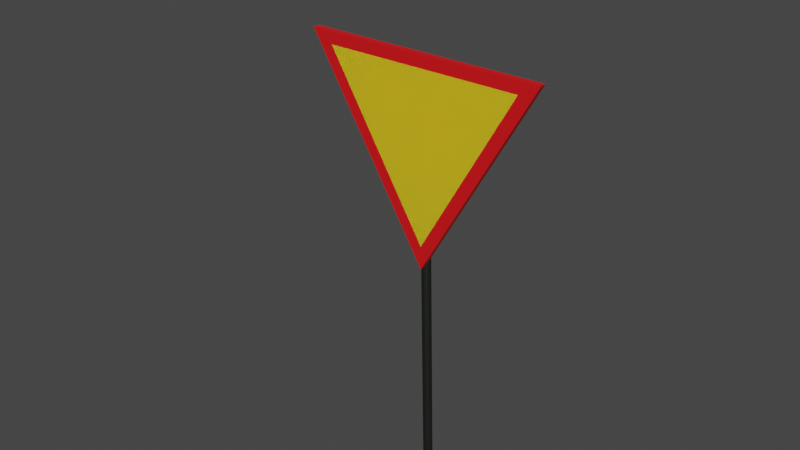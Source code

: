# Source: ustap_pierwszenstwa.blend  (saved by Blender 2.81.16; exported with 4.5.12 LTS)
import bpy
from mathutils import Matrix  # noqa: F401  (used for matrix-valued properties, if any)

bpy.ops.wm.read_factory_settings(use_empty=True)
scene = bpy.context.scene
scene.name = 'Scene'

# ---- collections
col_collection = bpy.data.collections.new('Collection'); scene.collection.children.link(col_collection)

# ---- materials (node trees are filled in below, after node groups)
mat_material_001 = bpy.data.materials.new('Material.001')
mat_material_001.use_transparent_shadow = False
mat_material_001.diffuse_color = (0.8, 0.6469, 0.02069, 1.0)
mat_red = bpy.data.materials.new('red')
mat_red.use_transparent_shadow = False
mat_red.diffuse_color = (0.8, 0.0093, 0.006232, 1.0)
mat_material_005 = bpy.data.materials.new('Material.005')
mat_material_005.use_transparent_shadow = False
mat_material_005.diffuse_color = (0.08714, 0.08714, 0.08714, 1.0)
mat_material_005.metallic = 1.0

# ---- material node trees
mat_material_001.use_nodes = True; mat_material_001.node_tree.nodes.clear()
_N = mat_material_001.node_tree.nodes; _L = mat_material_001.node_tree.links
n0 = _N.new('ShaderNodeOutputMaterial'); n0.name = 'Material Output'; n0.location = (300, 300)
n1 = _N.new('ShaderNodeBsdfPrincipled'); n1.name = 'Principled BSDF'; n1.location = (10, 300)
n1.distribution = 'GGX'
n1.subsurface_method = 'BURLEY'
n1.inputs[0].default_value = (0.8, 0.5614, 0.01291, 1.0)
n1.inputs[3].default_value = 1.45
n1.inputs[8].default_value = 1.0
n1.inputs[10].default_value = 1.0
n1.inputs[27].default_value = (0.0, 0.0, 0.0, 1.0)
n1.inputs[28].default_value = 1.0
_L.new(n1.outputs[0], n0.inputs[0])
n0.is_active_output = True
mat_red.use_nodes = True; mat_red.node_tree.nodes.clear()
_N = mat_red.node_tree.nodes; _L = mat_red.node_tree.links
n0 = _N.new('ShaderNodeOutputMaterial'); n0.name = 'Material Output'; n0.location = (300, 300)
n1 = _N.new('ShaderNodeBsdfPrincipled'); n1.name = 'Principled BSDF'; n1.location = (10, 300)
n1.distribution = 'GGX'
n1.subsurface_method = 'BURLEY'
n1.inputs[0].default_value = (0.8, 0.006232, 0.0093, 1.0)
n1.inputs[3].default_value = 1.45
n1.inputs[9].default_value = (1.0, 0.2, 0.2)
n1.inputs[27].default_value = (0.0, 0.0, 0.0, 1.0)
n1.inputs[28].default_value = 1.0
_L.new(n1.outputs[0], n0.inputs[0])
n0.is_active_output = True
mat_material_005.use_nodes = True; mat_material_005.node_tree.nodes.clear()
_N = mat_material_005.node_tree.nodes; _L = mat_material_005.node_tree.links
n0 = _N.new('ShaderNodeOutputMaterial'); n0.name = 'Material Output'; n0.location = (300, 300)
n1 = _N.new('ShaderNodeBsdfPrincipled'); n1.name = 'Principled BSDF'; n1.location = (10, 300)
n1.distribution = 'GGX'
n1.subsurface_method = 'BURLEY'
n1.inputs[0].default_value = (0.09148, 0.1025, 0.08605, 1.0)
n1.inputs[1].default_value = 1.0
n1.inputs[3].default_value = 1.45
n1.inputs[27].default_value = (0.0, 0.0, 0.0, 1.0)
n1.inputs[28].default_value = 1.0
_L.new(n1.outputs[0], n0.inputs[0])
n0.is_active_output = True

# ---- world
world_world = bpy.data.worlds.new('World'); scene.world = world_world
world_world.use_nodes = True; world_world.node_tree.nodes.clear()
_N = world_world.node_tree.nodes; _L = world_world.node_tree.links
n0 = _N.new('ShaderNodeOutputWorld'); n0.name = 'World Output'; n0.location = (300, 300)
n1 = _N.new('ShaderNodeBackground'); n1.name = 'Background'; n1.location = (10, 300)
n1.inputs[0].default_value = (0.05088, 0.05088, 0.05088, 1.0)
_L.new(n1.outputs[0], n0.inputs[0])
n0.is_active_output = True
world_world.color = (0.05088, 0.05088, 0.05088)
world_world.use_sun_shadow = False
world_world.sun_shadow_jitter_overblur = 0.0

# ---- meshes
me_circle_001 = bpy.data.meshes.new('Circle.001')
me_circle_001.from_pydata([(0.0, 1.0, 0.0), (-0.866, -0.5, 0.0), (0.866, -0.5, 0.0), (0.0, 1.0, 0.04759), (-0.866, -0.5, 0.04759), (0.866, -0.5, 0.04759), (0.0, 1.0, 0.04759), (-0.866, -0.5, 0.04759), (0.866, -0.5, 0.04759), (-5.05e-08, 0.8258, 0.04759), (-0.7152, -0.4129, 0.04759), (0.7152, -0.4129, 0.04759)], [], [(1, 0, 2), (5, 3, 6, 8), (2, 0, 3, 5), (1, 2, 5, 4), (0, 1, 4, 3), (8, 6, 9, 11), (4, 5, 8, 7), (3, 4, 7, 6), (10, 11, 9), (7, 8, 11, 10), (6, 7, 10, 9)])
me_circle_001.polygons.foreach_set('material_index', [1, 1, 1, 1, 1, 1, 1, 1, 0, 1, 1])
_uv = me_circle_001.uv_layers.new(name='UVMap')
_uv.uv.foreach_set('vector', [0.0, 0.0, 0.0, 0.0, 0.0, 0.0, 0.0, 0.0, 0.0, 0.0, 0.0, 0.0, 0.0, 0.0, 0.0, 0.0, 0.0, 0.0, 0.0, 0.0, 0.0, 0.0, 0.0, 0.0, 0.0, 0.0, 0.0, 0.0, 0.0, 0.0, 0.0, 0.0, 0.0, 0.0, 0.0, 0.0, 0.0, 0.0, 0.0, 0.0, 0.0, 0.0, 0.0, 0.0, 0.0, 0.0, 0.0, 0.0, 0.0, 0.0, 0.0, 0.0, 0.0, 0.0, 0.0, 0.0, 0.0, 0.0, 0.0, 0.0, 0.0, 0.0, 0.0, 0.0, 0.0, 0.0, 0.0, 0.0, 0.0, 0.0, 0.0, 0.0, 0.0, 0.0, 0.0, 0.0, 0.0, 0.0, 0.0, 0.0, 0.0, 0.0, 0.0, 0.0])
me_circle_001.materials.append(mat_material_001)
me_circle_001.materials.append(mat_red)
me_circle_001.use_remesh_fix_poles = True
me_circle_001.use_remesh_preserve_attributes = False
me_circle_001.use_mirror_vertex_groups = False
me_circle_001.update()
me_cylinder = bpy.data.meshes.new('Cylinder')
me_cylinder.from_pydata([(0.0, 0.06, -1.0), (0.0, 0.06, 1.0), (0.01171, 0.05885, -1.0), (0.01171, 0.05885, 1.0), (0.02296, 0.05543, -1.0), (0.02296, 0.05543, 1.0), (0.03333, 0.04989, -1.0), (0.03333, 0.04989, 1.0), (0.04243, 0.04243, -1.0), (0.04243, 0.04243, 1.0), (0.04989, 0.03333, -1.0), (0.04989, 0.03333, 1.0), (0.05543, 0.02296, -1.0), (0.05543, 0.02296, 1.0), (0.05885, 0.01171, -1.0), (0.05885, 0.01171, 1.0), (0.06, 4.53e-09, -1.0), (0.06, 4.53e-09, 1.0), (0.05885, -0.01171, -1.0), (0.05885, -0.01171, 1.0), (0.05543, -0.02296, -1.0), (0.05543, -0.02296, 1.0), (0.04989, -0.03333, -1.0), (0.04989, -0.03333, 1.0), (0.04243, -0.04243, -1.0), (0.04243, -0.04243, 1.0), (0.03333, -0.04989, -1.0), (0.03333, -0.04989, 1.0), (0.02296, -0.05543, -1.0), (0.02296, -0.05543, 1.0), (0.01171, -0.05885, -1.0), (0.01171, -0.05885, 1.0), (-1.955e-08, -0.06, -1.0), (-1.955e-08, -0.06, 1.0), (-0.01171, -0.05885, -1.0), (-0.01171, -0.05885, 1.0), (-0.02296, -0.05543, -1.0), (-0.02296, -0.05543, 1.0), (-0.03333, -0.04989, -1.0), (-0.03333, -0.04989, 1.0), (-0.04243, -0.04243, -1.0), (-0.04243, -0.04243, 1.0), (-0.04989, -0.03333, -1.0), (-0.04989, -0.03333, 1.0), (-0.05543, -0.02296, -1.0), (-0.05543, -0.02296, 1.0), (-0.05885, -0.01171, -1.0), (-0.05885, -0.01171, 1.0), (-0.06, 5.794e-08, -1.0), (-0.06, 5.794e-08, 1.0), (-0.05885, 0.01171, -1.0), (-0.05885, 0.01171, 1.0), (-0.05543, 0.02296, -1.0), (-0.05543, 0.02296, 1.0), (-0.04989, 0.03333, -1.0), (-0.04989, 0.03333, 1.0), (-0.04243, 0.04243, -1.0), (-0.04243, 0.04243, 1.0), (-0.03333, 0.04989, -1.0), (-0.03333, 0.04989, 1.0), (-0.02296, 0.05543, -1.0), (-0.02296, 0.05543, 1.0), (-0.01171, 0.05885, -1.0), (-0.01171, 0.05885, 1.0)], [], [(0, 1, 3, 2), (2, 3, 5, 4), (4, 5, 7, 6), (6, 7, 9, 8), (8, 9, 11, 10), (10, 11, 13, 12), (12, 13, 15, 14), (14, 15, 17, 16), (16, 17, 19, 18), (18, 19, 21, 20), (20, 21, 23, 22), (22, 23, 25, 24), (24, 25, 27, 26), (26, 27, 29, 28), (28, 29, 31, 30), (30, 31, 33, 32), (32, 33, 35, 34), (34, 35, 37, 36), (36, 37, 39, 38), (38, 39, 41, 40), (40, 41, 43, 42), (42, 43, 45, 44), (44, 45, 47, 46), (46, 47, 49, 48), (48, 49, 51, 50), (50, 51, 53, 52), (52, 53, 55, 54), (54, 55, 57, 56), (56, 57, 59, 58), (58, 59, 61, 60), (3, 1, 63, 61, 59, 57, 55, 53, 51, 49, 47, 45, 43, 41, 39, 37, 35, 33, 31, 29, 27, 25, 23, 21, 19, 17, 15, 13, 11, 9, 7, 5), (60, 61, 63, 62), (62, 63, 1, 0), (0, 2, 4, 6, 8, 10, 12, 14, 16, 18, 20, 22, 24, 26, 28, 30, 32, 34, 36, 38, 40, 42, 44, 46, 48, 50, 52, 54, 56, 58, 60, 62)])
_uv = me_cylinder.uv_layers.new(name='UVMap')
_uv.uv.foreach_set('vector', [1.0, 0.5, 1.0, 1.0, 0.9688, 1.0, 0.9688, 0.5, 0.9688, 0.5, 0.9688, 1.0, 0.9375, 1.0, 0.9375, 0.5, 0.9375, 0.5, 0.9375, 1.0, 0.9062, 1.0, 0.9062, 0.5, 0.9062, 0.5, 0.9062, 1.0, 0.875, 1.0, 0.875, 0.5, 0.875, 0.5, 0.875, 1.0, 0.8438, 1.0, 0.8438, 0.5, 0.8438, 0.5, 0.8438, 1.0, 0.8125, 1.0, 0.8125, 0.5, 0.8125, 0.5, 0.8125, 1.0, 0.7812, 1.0, 0.7812, 0.5, 0.7812, 0.5, 0.7812, 1.0, 0.75, 1.0, 0.75, 0.5, 0.75, 0.5, 0.75, 1.0, 0.7188, 1.0, 0.7188, 0.5, 0.7188, 0.5, 0.7188, 1.0, 0.6875, 1.0, 0.6875, 0.5, 0.6875, 0.5, 0.6875, 1.0, 0.6562, 1.0, 0.6562, 0.5, 0.6562, 0.5, 0.6562, 1.0, 0.625, 1.0, 0.625, 0.5, 0.625, 0.5, 0.625, 1.0, 0.5938, 1.0, 0.5938, 0.5, 0.5938, 0.5, 0.5938, 1.0, 0.5625, 1.0, 0.5625, 0.5, 0.5625, 0.5, 0.5625, 1.0, 0.5312, 1.0, 0.5312, 0.5, 0.5312, 0.5, 0.5312, 1.0, 0.5, 1.0, 0.5, 0.5, 0.5, 0.5, 0.5, 1.0, 0.4688, 1.0, 0.4688, 0.5, 0.4688, 0.5, 0.4688, 1.0, 0.4375, 1.0, 0.4375, 0.5, 0.4375, 0.5, 0.4375, 1.0, 0.4062, 1.0, 0.4062, 0.5, 0.4062, 0.5, 0.4062, 1.0, 0.375, 1.0, 0.375, 0.5, 0.375, 0.5, 0.375, 1.0, 0.3438, 1.0, 0.3438, 0.5, 0.3438, 0.5, 0.3438, 1.0, 0.3125, 1.0, 0.3125, 0.5, 0.3125, 0.5, 0.3125, 1.0, 0.2812, 1.0, 0.2812, 0.5, 0.2812, 0.5, 0.2812, 1.0, 0.25, 1.0, 0.25, 0.5, 0.25, 0.5, 0.25, 1.0, 0.2188, 1.0, 0.2188, 0.5, 0.2188, 0.5, 0.2188, 1.0, 0.1875, 1.0, 0.1875, 0.5, 0.1875, 0.5, 0.1875, 1.0, 0.1562, 1.0, 0.1562, 0.5, 0.1562, 0.5, 0.1562, 1.0, 0.125, 1.0, 0.125, 0.5, 0.125, 0.5, 0.125, 1.0, 0.09375, 1.0, 0.09375, 0.5, 0.09375, 0.5, 0.09375, 1.0, 0.0625, 1.0, 0.0625, 0.5, 0.2968, 0.4854, 0.25, 0.49, 0.2032, 0.4854, 0.1582, 0.4717, 0.1167, 0.4496, 0.08029, 0.4197, 0.05045, 0.3833, 0.02827, 0.3418, 0.01461, 0.2968, 0.01, 0.25, 0.01461, 0.2032, 0.02827, 0.1582, 0.05045, 0.1167, 0.08029, 0.08029, 0.1167, 0.05045, 0.1582, 0.02827, 0.2032, 0.01461, 0.25, 0.01, 0.2968, 0.01461, 0.3418, 0.02827, 0.3833, 0.05045, 0.4197, 0.08029, 0.4496, 0.1167, 0.4717, 0.1582, 0.4854, 0.2032, 0.49, 0.25, 0.4854, 0.2968, 0.4717, 0.3418, 0.4496, 0.3833, 0.4197, 0.4197, 0.3833, 0.4496, 0.3418, 0.4717, 0.0625, 0.5, 0.0625, 1.0, 0.03125, 1.0, 0.03125, 0.5, 0.03125, 0.5, 0.03125, 1.0, 0.0, 1.0, 0.0, 0.5, 0.75, 0.49, 0.7968, 0.4854, 0.8418, 0.4717, 0.8833, 0.4496, 0.9197, 0.4197, 0.9496, 0.3833, 0.9717, 0.3418, 0.9854, 0.2968, 0.99, 0.25, 0.9854, 0.2032, 0.9717, 0.1582, 0.9496, 0.1167, 0.9197, 0.08029, 0.8833, 0.05045, 0.8418, 0.02827, 0.7968, 0.01461, 0.75, 0.01, 0.7032, 0.01461, 0.6582, 0.02827, 0.6167, 0.05045, 0.5803, 0.08029, 0.5504, 0.1167, 0.5283, 0.1582, 0.5146, 0.2032, 0.51, 0.25, 0.5146, 0.2968, 0.5283, 0.3418, 0.5504, 0.3833, 0.5803, 0.4197, 0.6167, 0.4496, 0.6582, 0.4717, 0.7032, 0.4854])
me_cylinder.materials.append(mat_material_005)
me_cylinder.use_remesh_fix_poles = True
me_cylinder.use_remesh_preserve_attributes = False
me_cylinder.use_mirror_vertex_groups = False
me_cylinder.update()

# ---- objects
ob_circle = bpy.data.objects.new('Circle', me_circle_001)
ob_cylinder = bpy.data.objects.new('Cylinder', me_cylinder)

# ---- transforms, parenting, visibility, modifiers, constraints
ob_circle.location = (0.01027, -0.1578, 4.736)
ob_circle.rotation_euler = (1.629, -1.043, -6.327)
ob_circle.scale = (1.759, 1.759, 1.759)
ob_circle.lineart.crease_threshold = 0.0
ob_cylinder.location = (-0.0001783, -0.0697, 2.499)
ob_cylinder.rotation_euler = (0.0293, -9.44e-05, 0.006441)
ob_cylinder.scale = (1.0, 1.0, 2.615)
ob_cylinder.lineart.crease_threshold = 0.0

# ---- collection membership
col_collection.objects.link(ob_circle)
col_collection.objects.link(ob_cylinder)

# ---- scene / render settings (as saved in the file)
scene.frame_start = 1; scene.frame_end = 250; scene.frame_set(1)
scene.render.engine = 'BLENDER_EEVEE_NEXT'
scene.cycles.use_denoising = False
scene.cycles.samples = 128
scene.cycles.sampling_pattern = 'TABULATED_SOBOL'
scene.cycles.use_adaptive_sampling = False
scene.cycles.use_light_tree = False
scene.view_settings.view_transform = 'Filmic'
bpy.context.view_layer.update()

# ---- added for rendering (the .blend has no active camera and no usable light): camera, sun
cam_auto = bpy.data.cameras.new('AutoCamera')
cam_auto.lens = 50.0
cam_auto.sensor_width = 36.0
cam_auto.clip_end = 1000.0
ob_auto_camera = bpy.data.objects.new('AutoCamera', cam_auto)
scene.collection.objects.link(ob_auto_camera)
ob_auto_camera.location = (7.05766, -9.03441, 9.35147)
ob_auto_camera.rotation_euler = (1.09748, -7.21219e-08, 0.694738)
scene.camera = ob_auto_camera
light_auto_sun = bpy.data.lights.new('AutoSun', 'SUN')
light_auto_sun.energy = 3.0
light_auto_sun.angle = 0.0523599
ob_auto_sun = bpy.data.objects.new('AutoSun', light_auto_sun)
scene.collection.objects.link(ob_auto_sun)
ob_auto_sun.rotation_euler = (0.872665, 0.174533, 0.523599)
bpy.context.view_layer.update()
